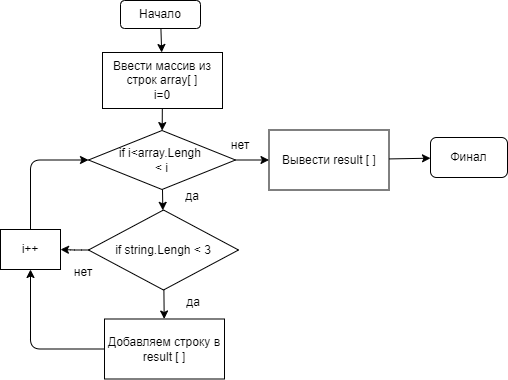

The diagram above was exported from draw.io. Its source (the exported page's mxGraphModel, read from the mxfile embedded in the PNG):
<mxGraphModel dx="478" dy="326" grid="1" gridSize="10" guides="1" tooltips="1" connect="1" arrows="1" fold="1" page="1" pageScale="1" pageWidth="827" pageHeight="1169" math="0" shadow="0">
  <root>
    <mxCell id="0" />
    <mxCell id="1" parent="0" />
    <mxCell id="4" value="" style="edgeStyle=none;html=1;" edge="1" parent="1" source="2" target="3">
      <mxGeometry relative="1" as="geometry" />
    </mxCell>
    <mxCell id="2" value="Начало" style="rounded=1;whiteSpace=wrap;html=1;" vertex="1" parent="1">
      <mxGeometry x="230" y="1" width="80" height="28" as="geometry" />
    </mxCell>
    <mxCell id="6" value="" style="edgeStyle=none;html=1;" edge="1" parent="1" source="3" target="5">
      <mxGeometry relative="1" as="geometry" />
    </mxCell>
    <mxCell id="3" value="Ввести массив из строк array[ ]&lt;br&gt;i=0" style="rounded=0;whiteSpace=wrap;html=1;" vertex="1" parent="1">
      <mxGeometry x="212" y="53" width="120" height="56" as="geometry" />
    </mxCell>
    <mxCell id="8" value="" style="edgeStyle=none;html=1;" edge="1" parent="1" source="5" target="7">
      <mxGeometry relative="1" as="geometry" />
    </mxCell>
    <mxCell id="15" value="" style="edgeStyle=none;html=1;" edge="1" parent="1" source="5" target="14">
      <mxGeometry relative="1" as="geometry" />
    </mxCell>
    <mxCell id="5" value="if i&amp;lt;array.Lengh &lt;br&gt;&amp;lt; i" style="rhombus;whiteSpace=wrap;html=1;rounded=0;" vertex="1" parent="1">
      <mxGeometry x="198" y="131" width="147" height="59" as="geometry" />
    </mxCell>
    <mxCell id="10" value="" style="edgeStyle=none;html=1;" edge="1" parent="1" source="7" target="9">
      <mxGeometry relative="1" as="geometry" />
    </mxCell>
    <mxCell id="7" value="Вывести result [ ]" style="whiteSpace=wrap;html=1;rounded=0;" vertex="1" parent="1">
      <mxGeometry x="378.5" y="130.5" width="120" height="60" as="geometry" />
    </mxCell>
    <mxCell id="9" value="Финал" style="rounded=1;whiteSpace=wrap;html=1;" vertex="1" parent="1">
      <mxGeometry x="540" y="138" width="77" height="40" as="geometry" />
    </mxCell>
    <mxCell id="11" value="нет" style="text;html=1;strokeColor=none;fillColor=none;align=center;verticalAlign=middle;whiteSpace=wrap;rounded=0;" vertex="1" parent="1">
      <mxGeometry x="320" y="131" width="60" height="30" as="geometry" />
    </mxCell>
    <mxCell id="17" value="" style="edgeStyle=none;html=1;" edge="1" parent="1" source="14" target="16">
      <mxGeometry relative="1" as="geometry" />
    </mxCell>
    <mxCell id="26" value="" style="edgeStyle=orthogonalEdgeStyle;html=1;" edge="1" parent="1" source="14" target="24">
      <mxGeometry relative="1" as="geometry" />
    </mxCell>
    <mxCell id="14" value="if string.Lengh &amp;lt; 3" style="rhombus;whiteSpace=wrap;html=1;rounded=0;" vertex="1" parent="1">
      <mxGeometry x="198" y="210.5" width="150" height="80" as="geometry" />
    </mxCell>
    <mxCell id="27" style="edgeStyle=orthogonalEdgeStyle;html=1;entryX=0.5;entryY=1;entryDx=0;entryDy=0;" edge="1" parent="1" source="16" target="24">
      <mxGeometry relative="1" as="geometry" />
    </mxCell>
    <mxCell id="16" value="Добавляем строку в result [ ]" style="whiteSpace=wrap;html=1;rounded=0;" vertex="1" parent="1">
      <mxGeometry x="214" y="319.5" width="120" height="60" as="geometry" />
    </mxCell>
    <mxCell id="18" value="да" style="text;html=1;strokeColor=none;fillColor=none;align=center;verticalAlign=middle;whiteSpace=wrap;rounded=0;" vertex="1" parent="1">
      <mxGeometry x="272" y="182" width="60" height="30" as="geometry" />
    </mxCell>
    <mxCell id="19" value="да" style="text;html=1;strokeColor=none;fillColor=none;align=center;verticalAlign=middle;whiteSpace=wrap;rounded=0;" vertex="1" parent="1">
      <mxGeometry x="273" y="288" width="60" height="30" as="geometry" />
    </mxCell>
    <mxCell id="22" value="нет" style="text;html=1;strokeColor=none;fillColor=none;align=center;verticalAlign=middle;whiteSpace=wrap;rounded=0;" vertex="1" parent="1">
      <mxGeometry x="163" y="258" width="60" height="30" as="geometry" />
    </mxCell>
    <mxCell id="28" style="edgeStyle=orthogonalEdgeStyle;html=1;entryX=0;entryY=0.5;entryDx=0;entryDy=0;exitX=0.5;exitY=0;exitDx=0;exitDy=0;" edge="1" parent="1" source="24" target="5">
      <mxGeometry relative="1" as="geometry" />
    </mxCell>
    <mxCell id="24" value="i++" style="whiteSpace=wrap;html=1;" vertex="1" parent="1">
      <mxGeometry x="110" y="230" width="60" height="40" as="geometry" />
    </mxCell>
  </root>
</mxGraphModel>